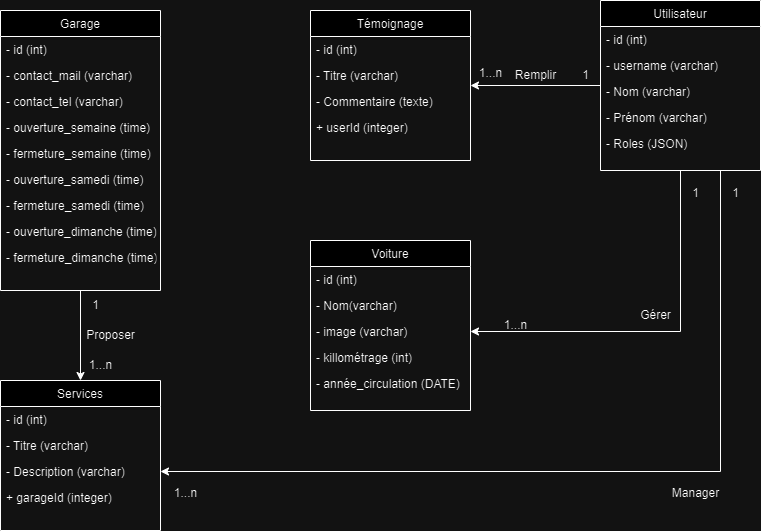

The diagram above was exported from draw.io. Its source (the exported page's mxGraphModel, read from the mxfile embedded in the PNG):
<mxGraphModel dx="1434" dy="746" grid="1" gridSize="10" guides="1" tooltips="1" connect="1" arrows="1" fold="1" page="1" pageScale="1" pageWidth="827" pageHeight="1169" math="0" shadow="0">
  <root>
    <mxCell id="WIyWlLk6GJQsqaUBKTNV-0" />
    <mxCell id="WIyWlLk6GJQsqaUBKTNV-1" parent="WIyWlLk6GJQsqaUBKTNV-0" />
    <mxCell id="V9VzeY_xeNiOUcqXpFap-7" value="" style="edgeStyle=orthogonalEdgeStyle;rounded=0;orthogonalLoop=1;jettySize=auto;html=1;" parent="WIyWlLk6GJQsqaUBKTNV-1" source="zkfFHV4jXpPFQw0GAbJ--17" target="V9VzeY_xeNiOUcqXpFap-1" edge="1">
      <mxGeometry relative="1" as="geometry" />
    </mxCell>
    <mxCell id="n9WYnICfEyUVb_1-B87v-4" style="edgeStyle=orthogonalEdgeStyle;rounded=0;orthogonalLoop=1;jettySize=auto;html=1;exitX=0.5;exitY=1;exitDx=0;exitDy=0;entryX=1;entryY=0.5;entryDx=0;entryDy=0;" edge="1" parent="WIyWlLk6GJQsqaUBKTNV-1" source="zkfFHV4jXpPFQw0GAbJ--17" target="V9VzeY_xeNiOUcqXpFap-24">
      <mxGeometry relative="1" as="geometry" />
    </mxCell>
    <mxCell id="n9WYnICfEyUVb_1-B87v-8" style="edgeStyle=orthogonalEdgeStyle;rounded=0;orthogonalLoop=1;jettySize=auto;html=1;exitX=0.75;exitY=1;exitDx=0;exitDy=0;entryX=1;entryY=0.5;entryDx=0;entryDy=0;" edge="1" parent="WIyWlLk6GJQsqaUBKTNV-1" source="zkfFHV4jXpPFQw0GAbJ--17" target="V9VzeY_xeNiOUcqXpFap-17">
      <mxGeometry relative="1" as="geometry" />
    </mxCell>
    <mxCell id="zkfFHV4jXpPFQw0GAbJ--17" value="Utilisateur" style="swimlane;fontStyle=0;align=center;verticalAlign=top;childLayout=stackLayout;horizontal=1;startSize=26;horizontalStack=0;resizeParent=1;resizeLast=0;collapsible=1;marginBottom=0;rounded=0;shadow=0;strokeWidth=1;" parent="WIyWlLk6GJQsqaUBKTNV-1" vertex="1">
      <mxGeometry x="640" y="40" width="160" height="170" as="geometry">
        <mxRectangle x="640" y="40" width="160" height="26" as="alternateBounds" />
      </mxGeometry>
    </mxCell>
    <mxCell id="zkfFHV4jXpPFQw0GAbJ--18" value="- id (int)" style="text;align=left;verticalAlign=top;spacingLeft=4;spacingRight=4;overflow=hidden;rotatable=0;points=[[0,0.5],[1,0.5]];portConstraint=eastwest;" parent="zkfFHV4jXpPFQw0GAbJ--17" vertex="1">
      <mxGeometry y="26" width="160" height="26" as="geometry" />
    </mxCell>
    <mxCell id="zkfFHV4jXpPFQw0GAbJ--19" value="- username (varchar)" style="text;align=left;verticalAlign=top;spacingLeft=4;spacingRight=4;overflow=hidden;rotatable=0;points=[[0,0.5],[1,0.5]];portConstraint=eastwest;rounded=0;shadow=0;html=0;" parent="zkfFHV4jXpPFQw0GAbJ--17" vertex="1">
      <mxGeometry y="52" width="160" height="26" as="geometry" />
    </mxCell>
    <mxCell id="zkfFHV4jXpPFQw0GAbJ--20" value="- Nom (varchar)   " style="text;align=left;verticalAlign=top;spacingLeft=4;spacingRight=4;overflow=hidden;rotatable=0;points=[[0,0.5],[1,0.5]];portConstraint=eastwest;rounded=0;shadow=0;html=0;" parent="zkfFHV4jXpPFQw0GAbJ--17" vertex="1">
      <mxGeometry y="78" width="160" height="26" as="geometry" />
    </mxCell>
    <mxCell id="zkfFHV4jXpPFQw0GAbJ--21" value="- Prénom (varchar)" style="text;align=left;verticalAlign=top;spacingLeft=4;spacingRight=4;overflow=hidden;rotatable=0;points=[[0,0.5],[1,0.5]];portConstraint=eastwest;rounded=0;shadow=0;html=0;" parent="zkfFHV4jXpPFQw0GAbJ--17" vertex="1">
      <mxGeometry y="104" width="160" height="26" as="geometry" />
    </mxCell>
    <mxCell id="zkfFHV4jXpPFQw0GAbJ--22" value="- Roles (JSON)" style="text;align=left;verticalAlign=top;spacingLeft=4;spacingRight=4;overflow=hidden;rotatable=0;points=[[0,0.5],[1,0.5]];portConstraint=eastwest;rounded=0;shadow=0;html=0;" parent="zkfFHV4jXpPFQw0GAbJ--17" vertex="1">
      <mxGeometry y="130" width="160" height="26" as="geometry" />
    </mxCell>
    <mxCell id="V9VzeY_xeNiOUcqXpFap-1" value="Témoignage" style="swimlane;fontStyle=0;align=center;verticalAlign=top;childLayout=stackLayout;horizontal=1;startSize=26;horizontalStack=0;resizeParent=1;resizeLast=0;collapsible=1;marginBottom=0;rounded=0;shadow=0;strokeWidth=1;" parent="WIyWlLk6GJQsqaUBKTNV-1" vertex="1">
      <mxGeometry x="350" y="50" width="160" height="150" as="geometry">
        <mxRectangle x="640" y="40" width="160" height="26" as="alternateBounds" />
      </mxGeometry>
    </mxCell>
    <mxCell id="V9VzeY_xeNiOUcqXpFap-2" value="- id (int)" style="text;align=left;verticalAlign=top;spacingLeft=4;spacingRight=4;overflow=hidden;rotatable=0;points=[[0,0.5],[1,0.5]];portConstraint=eastwest;" parent="V9VzeY_xeNiOUcqXpFap-1" vertex="1">
      <mxGeometry y="26" width="160" height="26" as="geometry" />
    </mxCell>
    <mxCell id="V9VzeY_xeNiOUcqXpFap-3" value="- Titre (varchar)" style="text;align=left;verticalAlign=top;spacingLeft=4;spacingRight=4;overflow=hidden;rotatable=0;points=[[0,0.5],[1,0.5]];portConstraint=eastwest;rounded=0;shadow=0;html=0;" parent="V9VzeY_xeNiOUcqXpFap-1" vertex="1">
      <mxGeometry y="52" width="160" height="26" as="geometry" />
    </mxCell>
    <mxCell id="V9VzeY_xeNiOUcqXpFap-4" value="- Commentaire (texte)   " style="text;align=left;verticalAlign=top;spacingLeft=4;spacingRight=4;overflow=hidden;rotatable=0;points=[[0,0.5],[1,0.5]];portConstraint=eastwest;rounded=0;shadow=0;html=0;" parent="V9VzeY_xeNiOUcqXpFap-1" vertex="1">
      <mxGeometry y="78" width="160" height="26" as="geometry" />
    </mxCell>
    <mxCell id="V9VzeY_xeNiOUcqXpFap-5" value="+ userId (integer)" style="text;align=left;verticalAlign=top;spacingLeft=4;spacingRight=4;overflow=hidden;rotatable=0;points=[[0,0.5],[1,0.5]];portConstraint=eastwest;rounded=0;shadow=0;html=0;" parent="V9VzeY_xeNiOUcqXpFap-1" vertex="1">
      <mxGeometry y="104" width="160" height="26" as="geometry" />
    </mxCell>
    <mxCell id="V9VzeY_xeNiOUcqXpFap-20" value="" style="edgeStyle=orthogonalEdgeStyle;rounded=0;orthogonalLoop=1;jettySize=auto;html=1;" parent="WIyWlLk6GJQsqaUBKTNV-1" source="V9VzeY_xeNiOUcqXpFap-8" target="V9VzeY_xeNiOUcqXpFap-14" edge="1">
      <mxGeometry relative="1" as="geometry" />
    </mxCell>
    <mxCell id="V9VzeY_xeNiOUcqXpFap-8" value="Garage" style="swimlane;fontStyle=0;align=center;verticalAlign=top;childLayout=stackLayout;horizontal=1;startSize=26;horizontalStack=0;resizeParent=1;resizeLast=0;collapsible=1;marginBottom=0;rounded=0;shadow=0;strokeWidth=1;" parent="WIyWlLk6GJQsqaUBKTNV-1" vertex="1">
      <mxGeometry x="40" y="50" width="160" height="280" as="geometry">
        <mxRectangle x="640" y="40" width="160" height="26" as="alternateBounds" />
      </mxGeometry>
    </mxCell>
    <mxCell id="V9VzeY_xeNiOUcqXpFap-9" value="- id (int)" style="text;align=left;verticalAlign=top;spacingLeft=4;spacingRight=4;overflow=hidden;rotatable=0;points=[[0,0.5],[1,0.5]];portConstraint=eastwest;" parent="V9VzeY_xeNiOUcqXpFap-8" vertex="1">
      <mxGeometry y="26" width="160" height="26" as="geometry" />
    </mxCell>
    <mxCell id="V9VzeY_xeNiOUcqXpFap-10" value="- contact_mail (varchar)" style="text;align=left;verticalAlign=top;spacingLeft=4;spacingRight=4;overflow=hidden;rotatable=0;points=[[0,0.5],[1,0.5]];portConstraint=eastwest;rounded=0;shadow=0;html=0;" parent="V9VzeY_xeNiOUcqXpFap-8" vertex="1">
      <mxGeometry y="52" width="160" height="26" as="geometry" />
    </mxCell>
    <mxCell id="V9VzeY_xeNiOUcqXpFap-11" value="- contact_tel (varchar)" style="text;align=left;verticalAlign=top;spacingLeft=4;spacingRight=4;overflow=hidden;rotatable=0;points=[[0,0.5],[1,0.5]];portConstraint=eastwest;rounded=0;shadow=0;html=0;" parent="V9VzeY_xeNiOUcqXpFap-8" vertex="1">
      <mxGeometry y="78" width="160" height="26" as="geometry" />
    </mxCell>
    <mxCell id="V9VzeY_xeNiOUcqXpFap-12" value="- ouverture_semaine (time)" style="text;align=left;verticalAlign=top;spacingLeft=4;spacingRight=4;overflow=hidden;rotatable=0;points=[[0,0.5],[1,0.5]];portConstraint=eastwest;rounded=0;shadow=0;html=0;" parent="V9VzeY_xeNiOUcqXpFap-8" vertex="1">
      <mxGeometry y="104" width="160" height="26" as="geometry" />
    </mxCell>
    <mxCell id="V9VzeY_xeNiOUcqXpFap-13" value="- fermeture_semaine (time)" style="text;align=left;verticalAlign=top;spacingLeft=4;spacingRight=4;overflow=hidden;rotatable=0;points=[[0,0.5],[1,0.5]];portConstraint=eastwest;rounded=0;shadow=0;html=0;" parent="V9VzeY_xeNiOUcqXpFap-8" vertex="1">
      <mxGeometry y="130" width="160" height="26" as="geometry" />
    </mxCell>
    <mxCell id="V9VzeY_xeNiOUcqXpFap-28" value="- ouverture_samedi (time)" style="text;align=left;verticalAlign=top;spacingLeft=4;spacingRight=4;overflow=hidden;rotatable=0;points=[[0,0.5],[1,0.5]];portConstraint=eastwest;rounded=0;shadow=0;html=0;" parent="V9VzeY_xeNiOUcqXpFap-8" vertex="1">
      <mxGeometry y="156" width="160" height="26" as="geometry" />
    </mxCell>
    <mxCell id="V9VzeY_xeNiOUcqXpFap-29" value="- fermeture_samedi (time)" style="text;align=left;verticalAlign=top;spacingLeft=4;spacingRight=4;overflow=hidden;rotatable=0;points=[[0,0.5],[1,0.5]];portConstraint=eastwest;rounded=0;shadow=0;html=0;" parent="V9VzeY_xeNiOUcqXpFap-8" vertex="1">
      <mxGeometry y="182" width="160" height="26" as="geometry" />
    </mxCell>
    <mxCell id="V9VzeY_xeNiOUcqXpFap-30" value="- ouverture_dimanche (time)" style="text;align=left;verticalAlign=top;spacingLeft=4;spacingRight=4;overflow=hidden;rotatable=0;points=[[0,0.5],[1,0.5]];portConstraint=eastwest;rounded=0;shadow=0;html=0;" parent="V9VzeY_xeNiOUcqXpFap-8" vertex="1">
      <mxGeometry y="208" width="160" height="26" as="geometry" />
    </mxCell>
    <mxCell id="V9VzeY_xeNiOUcqXpFap-31" value="- fermeture_dimanche (time)" style="text;align=left;verticalAlign=top;spacingLeft=4;spacingRight=4;overflow=hidden;rotatable=0;points=[[0,0.5],[1,0.5]];portConstraint=eastwest;rounded=0;shadow=0;html=0;" parent="V9VzeY_xeNiOUcqXpFap-8" vertex="1">
      <mxGeometry y="234" width="160" height="26" as="geometry" />
    </mxCell>
    <mxCell id="V9VzeY_xeNiOUcqXpFap-14" value="Services" style="swimlane;fontStyle=0;align=center;verticalAlign=top;childLayout=stackLayout;horizontal=1;startSize=26;horizontalStack=0;resizeParent=1;resizeLast=0;collapsible=1;marginBottom=0;rounded=0;shadow=0;strokeWidth=1;" parent="WIyWlLk6GJQsqaUBKTNV-1" vertex="1">
      <mxGeometry x="40" y="420" width="160" height="150" as="geometry">
        <mxRectangle x="640" y="40" width="160" height="26" as="alternateBounds" />
      </mxGeometry>
    </mxCell>
    <mxCell id="V9VzeY_xeNiOUcqXpFap-15" value="- id (int)" style="text;align=left;verticalAlign=top;spacingLeft=4;spacingRight=4;overflow=hidden;rotatable=0;points=[[0,0.5],[1,0.5]];portConstraint=eastwest;" parent="V9VzeY_xeNiOUcqXpFap-14" vertex="1">
      <mxGeometry y="26" width="160" height="26" as="geometry" />
    </mxCell>
    <mxCell id="V9VzeY_xeNiOUcqXpFap-16" value="- Titre (varchar)" style="text;align=left;verticalAlign=top;spacingLeft=4;spacingRight=4;overflow=hidden;rotatable=0;points=[[0,0.5],[1,0.5]];portConstraint=eastwest;rounded=0;shadow=0;html=0;" parent="V9VzeY_xeNiOUcqXpFap-14" vertex="1">
      <mxGeometry y="52" width="160" height="26" as="geometry" />
    </mxCell>
    <mxCell id="V9VzeY_xeNiOUcqXpFap-17" value="- Description (varchar)   " style="text;align=left;verticalAlign=top;spacingLeft=4;spacingRight=4;overflow=hidden;rotatable=0;points=[[0,0.5],[1,0.5]];portConstraint=eastwest;rounded=0;shadow=0;html=0;" parent="V9VzeY_xeNiOUcqXpFap-14" vertex="1">
      <mxGeometry y="78" width="160" height="26" as="geometry" />
    </mxCell>
    <mxCell id="V9VzeY_xeNiOUcqXpFap-19" value="+ garageId (integer)" style="text;align=left;verticalAlign=top;spacingLeft=4;spacingRight=4;overflow=hidden;rotatable=0;points=[[0,0.5],[1,0.5]];portConstraint=eastwest;rounded=0;shadow=0;html=0;" parent="V9VzeY_xeNiOUcqXpFap-14" vertex="1">
      <mxGeometry y="104" width="160" height="26" as="geometry" />
    </mxCell>
    <mxCell id="V9VzeY_xeNiOUcqXpFap-21" value="Voiture" style="swimlane;fontStyle=0;align=center;verticalAlign=top;childLayout=stackLayout;horizontal=1;startSize=26;horizontalStack=0;resizeParent=1;resizeLast=0;collapsible=1;marginBottom=0;rounded=0;shadow=0;strokeWidth=1;" parent="WIyWlLk6GJQsqaUBKTNV-1" vertex="1">
      <mxGeometry x="350" y="280" width="160" height="170" as="geometry">
        <mxRectangle x="640" y="40" width="160" height="26" as="alternateBounds" />
      </mxGeometry>
    </mxCell>
    <mxCell id="V9VzeY_xeNiOUcqXpFap-22" value="- id (int)" style="text;align=left;verticalAlign=top;spacingLeft=4;spacingRight=4;overflow=hidden;rotatable=0;points=[[0,0.5],[1,0.5]];portConstraint=eastwest;" parent="V9VzeY_xeNiOUcqXpFap-21" vertex="1">
      <mxGeometry y="26" width="160" height="26" as="geometry" />
    </mxCell>
    <mxCell id="V9VzeY_xeNiOUcqXpFap-23" value="- Nom(varchar)" style="text;align=left;verticalAlign=top;spacingLeft=4;spacingRight=4;overflow=hidden;rotatable=0;points=[[0,0.5],[1,0.5]];portConstraint=eastwest;rounded=0;shadow=0;html=0;" parent="V9VzeY_xeNiOUcqXpFap-21" vertex="1">
      <mxGeometry y="52" width="160" height="26" as="geometry" />
    </mxCell>
    <mxCell id="V9VzeY_xeNiOUcqXpFap-24" value="- image (varchar)   " style="text;align=left;verticalAlign=top;spacingLeft=4;spacingRight=4;overflow=hidden;rotatable=0;points=[[0,0.5],[1,0.5]];portConstraint=eastwest;rounded=0;shadow=0;html=0;" parent="V9VzeY_xeNiOUcqXpFap-21" vertex="1">
      <mxGeometry y="78" width="160" height="26" as="geometry" />
    </mxCell>
    <mxCell id="V9VzeY_xeNiOUcqXpFap-25" value="- killométrage (int)" style="text;align=left;verticalAlign=top;spacingLeft=4;spacingRight=4;overflow=hidden;rotatable=0;points=[[0,0.5],[1,0.5]];portConstraint=eastwest;rounded=0;shadow=0;html=0;" parent="V9VzeY_xeNiOUcqXpFap-21" vertex="1">
      <mxGeometry y="104" width="160" height="26" as="geometry" />
    </mxCell>
    <mxCell id="V9VzeY_xeNiOUcqXpFap-26" value="- année_circulation (DATE)" style="text;align=left;verticalAlign=top;spacingLeft=4;spacingRight=4;overflow=hidden;rotatable=0;points=[[0,0.5],[1,0.5]];portConstraint=eastwest;rounded=0;shadow=0;html=0;" parent="V9VzeY_xeNiOUcqXpFap-21" vertex="1">
      <mxGeometry y="130" width="160" height="26" as="geometry" />
    </mxCell>
    <mxCell id="V9VzeY_xeNiOUcqXpFap-32" value="Remplir" style="text;html=1;align=center;verticalAlign=middle;resizable=0;points=[];autosize=1;strokeColor=none;fillColor=none;" parent="WIyWlLk6GJQsqaUBKTNV-1" vertex="1">
      <mxGeometry x="545" y="100" width="60" height="30" as="geometry" />
    </mxCell>
    <mxCell id="V9VzeY_xeNiOUcqXpFap-33" value="1" style="text;html=1;align=center;verticalAlign=middle;resizable=0;points=[];autosize=1;strokeColor=none;fillColor=none;" parent="WIyWlLk6GJQsqaUBKTNV-1" vertex="1">
      <mxGeometry x="610" y="100" width="30" height="30" as="geometry" />
    </mxCell>
    <mxCell id="V9VzeY_xeNiOUcqXpFap-34" value="1...n" style="text;html=1;align=center;verticalAlign=middle;resizable=0;points=[];autosize=1;strokeColor=none;fillColor=none;" parent="WIyWlLk6GJQsqaUBKTNV-1" vertex="1">
      <mxGeometry x="505" y="98" width="50" height="30" as="geometry" />
    </mxCell>
    <mxCell id="V9VzeY_xeNiOUcqXpFap-35" value="Proposer" style="text;html=1;align=center;verticalAlign=middle;resizable=0;points=[];autosize=1;strokeColor=none;fillColor=none;" parent="WIyWlLk6GJQsqaUBKTNV-1" vertex="1">
      <mxGeometry x="115" y="360" width="70" height="30" as="geometry" />
    </mxCell>
    <mxCell id="V9VzeY_xeNiOUcqXpFap-36" value="1" style="text;html=1;align=center;verticalAlign=middle;resizable=0;points=[];autosize=1;strokeColor=none;fillColor=none;" parent="WIyWlLk6GJQsqaUBKTNV-1" vertex="1">
      <mxGeometry x="120" y="330" width="30" height="30" as="geometry" />
    </mxCell>
    <mxCell id="V9VzeY_xeNiOUcqXpFap-37" value="1...n" style="text;html=1;align=center;verticalAlign=middle;resizable=0;points=[];autosize=1;strokeColor=none;fillColor=none;" parent="WIyWlLk6GJQsqaUBKTNV-1" vertex="1">
      <mxGeometry x="115" y="390" width="50" height="30" as="geometry" />
    </mxCell>
    <mxCell id="n9WYnICfEyUVb_1-B87v-2" value="1...n" style="text;html=1;align=center;verticalAlign=middle;resizable=0;points=[];autosize=1;strokeColor=none;fillColor=none;" vertex="1" parent="WIyWlLk6GJQsqaUBKTNV-1">
      <mxGeometry x="530" y="350" width="50" height="30" as="geometry" />
    </mxCell>
    <mxCell id="n9WYnICfEyUVb_1-B87v-3" value="1" style="text;html=1;align=center;verticalAlign=middle;resizable=0;points=[];autosize=1;strokeColor=none;fillColor=none;" vertex="1" parent="WIyWlLk6GJQsqaUBKTNV-1">
      <mxGeometry x="720" y="218" width="30" height="30" as="geometry" />
    </mxCell>
    <mxCell id="n9WYnICfEyUVb_1-B87v-5" value="Gérer" style="text;html=1;align=center;verticalAlign=middle;resizable=0;points=[];autosize=1;strokeColor=none;fillColor=none;" vertex="1" parent="WIyWlLk6GJQsqaUBKTNV-1">
      <mxGeometry x="670" y="340" width="50" height="30" as="geometry" />
    </mxCell>
    <mxCell id="n9WYnICfEyUVb_1-B87v-9" value="Manager" style="text;html=1;align=center;verticalAlign=middle;resizable=0;points=[];autosize=1;strokeColor=none;fillColor=none;" vertex="1" parent="WIyWlLk6GJQsqaUBKTNV-1">
      <mxGeometry x="700" y="518" width="70" height="30" as="geometry" />
    </mxCell>
    <mxCell id="n9WYnICfEyUVb_1-B87v-10" value="1...n" style="text;html=1;align=center;verticalAlign=middle;resizable=0;points=[];autosize=1;strokeColor=none;fillColor=none;" vertex="1" parent="WIyWlLk6GJQsqaUBKTNV-1">
      <mxGeometry x="200" y="518" width="50" height="30" as="geometry" />
    </mxCell>
    <mxCell id="n9WYnICfEyUVb_1-B87v-11" value="1" style="text;html=1;align=center;verticalAlign=middle;resizable=0;points=[];autosize=1;strokeColor=none;fillColor=none;" vertex="1" parent="WIyWlLk6GJQsqaUBKTNV-1">
      <mxGeometry x="760" y="218" width="30" height="30" as="geometry" />
    </mxCell>
  </root>
</mxGraphModel>